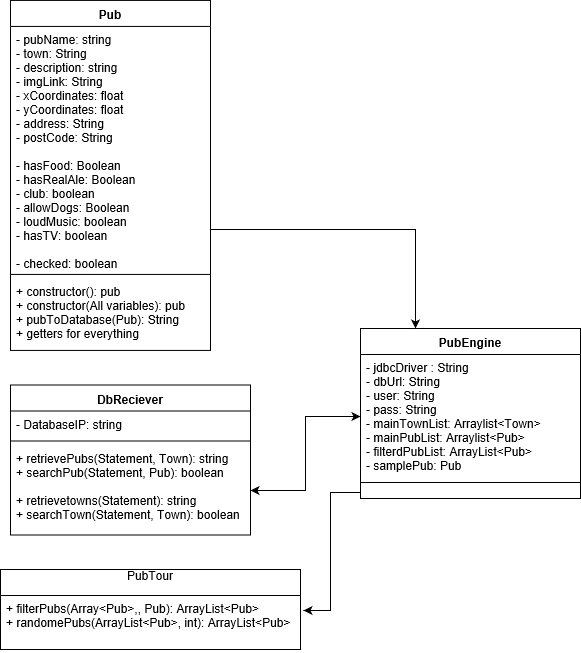

The diagram above was exported from draw.io. Its source (the exported page's mxGraphModel, read from the mxfile embedded in the PNG):
<mxGraphModel grid="1" math="0" pageHeight="1169" pageWidth="827" pageScale="1" page="1" fold="1" arrows="1" connect="1" tooltips="1" guides="1" gridSize="10" dy="573" dx="480" shadow="0">
  <root>
    <mxCell id="0" />
    <mxCell id="1" parent="0" />
    <mxCell id="EBSIZukRBhrUao9tLfaL-10" value="DbReciever" parent="1" vertex="1" style="swimlane;fontStyle=1;align=center;verticalAlign=top;childLayout=stackLayout;horizontal=1;startSize=26;horizontalStack=0;resizeParent=1;resizeParentMax=0;resizeLast=0;collapsible=1;marginBottom=0;">
      <mxGeometry as="geometry" width="240" height="150" y="425.5" x="80" />
    </mxCell>
    <mxCell id="EBSIZukRBhrUao9tLfaL-11" value="- DatabaseIP: string" parent="EBSIZukRBhrUao9tLfaL-10" vertex="1" style="text;strokeColor=none;fillColor=none;align=left;verticalAlign=top;spacingLeft=4;spacingRight=4;overflow=hidden;rotatable=0;points=[[0,0.5],[1,0.5]];portConstraint=eastwest;">
      <mxGeometry as="geometry" width="240" height="26" y="26" />
    </mxCell>
    <mxCell id="EBSIZukRBhrUao9tLfaL-12" value="" parent="EBSIZukRBhrUao9tLfaL-10" vertex="1" style="line;strokeWidth=1;fillColor=none;align=left;verticalAlign=middle;spacingTop=-1;spacingLeft=3;spacingRight=3;rotatable=0;labelPosition=right;points=[];portConstraint=eastwest;">
      <mxGeometry as="geometry" width="240" height="8" y="52" />
    </mxCell>
    <mxCell id="EBSIZukRBhrUao9tLfaL-13" value="+ retrievePubs(Statement, Town): string&#10;+ searchPub(Statement, Pub): boolean&#10;&#10;+ retrievetowns(Statement): string&#10;+ searchTown(Statement, Town): boolean&#10;" parent="EBSIZukRBhrUao9tLfaL-10" vertex="1" style="text;strokeColor=none;fillColor=none;align=left;verticalAlign=top;spacingLeft=4;spacingRight=4;overflow=hidden;rotatable=0;points=[[0,0.5],[1,0.5]];portConstraint=eastwest;">
      <mxGeometry as="geometry" width="240" height="90" y="60" />
    </mxCell>
    <mxCell id="EBSIZukRBhrUao9tLfaL-14" value="Pub&#10;" parent="1" vertex="1" style="swimlane;fontStyle=1;align=center;verticalAlign=top;childLayout=stackLayout;horizontal=1;startSize=26;horizontalStack=0;resizeParent=1;resizeParentMax=0;resizeLast=0;collapsible=1;marginBottom=0;">
      <mxGeometry as="geometry" width="200" height="350" y="40.928571428571445" x="80" />
    </mxCell>
    <mxCell id="EBSIZukRBhrUao9tLfaL-15" value="- pubName: string&#10;- town: String&#10;- description: string&#10;- imgLink: String&#10;- xCoordinates: float&#10;- yCoordinates: float&#10;- address: String&#10;- postCode: String&#10;&#10;- hasFood: Boolean&#10;- hasRealAle: Boolean&#10;- club: boolean&#10;- allowDogs: Boolean&#10;- loudMusic: boolean&#10;- hasTV: boolean&#10;&#10;- checked: boolean&#10;" parent="EBSIZukRBhrUao9tLfaL-14" vertex="1" style="text;strokeColor=none;fillColor=none;align=left;verticalAlign=top;spacingLeft=4;spacingRight=4;overflow=hidden;rotatable=0;points=[[0,0.5],[1,0.5]];portConstraint=eastwest;">
      <mxGeometry as="geometry" width="200" height="244" y="26" />
    </mxCell>
    <mxCell id="EBSIZukRBhrUao9tLfaL-16" value="" parent="EBSIZukRBhrUao9tLfaL-14" vertex="1" style="line;strokeWidth=1;fillColor=none;align=left;verticalAlign=middle;spacingTop=-1;spacingLeft=3;spacingRight=3;rotatable=0;labelPosition=right;points=[];portConstraint=eastwest;">
      <mxGeometry as="geometry" width="200" height="8" y="270" />
    </mxCell>
    <mxCell id="EBSIZukRBhrUao9tLfaL-17" value="+ constructor(): pub&#10;+ constructor(All variables): pub&#10;+ pubToDatabase(Pub): String&#10;+ getters for everything" parent="EBSIZukRBhrUao9tLfaL-14" vertex="1" style="text;strokeColor=none;fillColor=none;align=left;verticalAlign=top;spacingLeft=4;spacingRight=4;overflow=hidden;rotatable=0;points=[[0,0.5],[1,0.5]];portConstraint=eastwest;">
      <mxGeometry as="geometry" width="200" height="72" y="278" />
    </mxCell>
    <mxCell id="c7f1QdpUAJqLP9nUClAI-4" value="PubEngine&#10;" parent="1" vertex="1" style="swimlane;fontStyle=1;align=center;verticalAlign=top;childLayout=stackLayout;horizontal=1;startSize=26;horizontalStack=0;resizeParent=1;resizeParentMax=0;resizeLast=0;collapsible=1;marginBottom=0;">
      <mxGeometry as="geometry" width="220" height="170" y="369" x="430" />
    </mxCell>
    <mxCell id="c7f1QdpUAJqLP9nUClAI-5" value="- jdbcDriver : String&#10;- dbUrl: String&#10;- user: String&#10;- pass: String&#10;- mainTownList: Arraylist&lt;Town&gt;&#10;- mainPubList: Arraylist&lt;Pub&gt;&#10;- filterdPubList: ArrayList&lt;Pub&gt;&#10;- samplePub: Pub&#10;" parent="c7f1QdpUAJqLP9nUClAI-4" vertex="1" style="text;strokeColor=none;fillColor=none;align=left;verticalAlign=top;spacingLeft=4;spacingRight=4;overflow=hidden;rotatable=0;points=[[0,0.5],[1,0.5]];portConstraint=eastwest;">
      <mxGeometry as="geometry" width="220" height="124" y="26" />
    </mxCell>
    <mxCell id="c7f1QdpUAJqLP9nUClAI-6" value="" parent="c7f1QdpUAJqLP9nUClAI-4" vertex="1" style="line;strokeWidth=1;fillColor=none;align=left;verticalAlign=middle;spacingTop=-1;spacingLeft=3;spacingRight=3;rotatable=0;labelPosition=right;points=[];portConstraint=eastwest;">
      <mxGeometry as="geometry" width="220" height="8" y="150" />
    </mxCell>
    <mxCell id="c7f1QdpUAJqLP9nUClAI-7" value="&#10;" parent="c7f1QdpUAJqLP9nUClAI-4" vertex="1" style="text;strokeColor=none;fillColor=none;align=left;verticalAlign=top;spacingLeft=4;spacingRight=4;overflow=hidden;rotatable=0;points=[[0,0.5],[1,0.5]];portConstraint=eastwest;">
      <mxGeometry as="geometry" width="220" height="12" y="158" />
    </mxCell>
    <mxCell id="c7f1QdpUAJqLP9nUClAI-10" parent="1" style="edgeStyle=orthogonalEdgeStyle;rounded=0;orthogonalLoop=1;jettySize=auto;html=1;entryX=0.25;entryY=0;entryDx=0;entryDy=0;" target="c7f1QdpUAJqLP9nUClAI-4" edge="1" source="EBSIZukRBhrUao9tLfaL-15">
      <mxGeometry as="geometry" relative="1">
        <Array as="points">
          <mxPoint y="270" x="485" />
        </Array>
      </mxGeometry>
    </mxCell>
    <mxCell id="c7f1QdpUAJqLP9nUClAI-12" parent="1" style="edgeStyle=orthogonalEdgeStyle;rounded=0;orthogonalLoop=1;jettySize=auto;html=1;entryX=0;entryY=0.5;entryDx=0;entryDy=0;" target="c7f1QdpUAJqLP9nUClAI-5" edge="1" source="EBSIZukRBhrUao9tLfaL-13">
      <mxGeometry as="geometry" relative="1" />
    </mxCell>
    <mxCell id="c7f1QdpUAJqLP9nUClAI-13" parent="1" style="edgeStyle=orthogonalEdgeStyle;rounded=0;orthogonalLoop=1;jettySize=auto;html=1;entryX=1;entryY=0.5;entryDx=0;entryDy=0;" target="EBSIZukRBhrUao9tLfaL-13" edge="1" source="c7f1QdpUAJqLP9nUClAI-5">
      <mxGeometry as="geometry" relative="1" />
    </mxCell>
    <mxCell id="9RB_gFf_1Kzwx68iyDxG-1" value="PubTour&#10;" parent="1" vertex="1" style="swimlane;fontStyle=0;childLayout=stackLayout;horizontal=1;startSize=26;fillColor=none;horizontalStack=0;resizeParent=1;resizeParentMax=0;resizeLast=0;collapsible=1;marginBottom=0;">
      <mxGeometry as="geometry" width="300" height="80" y="610" x="70" />
    </mxCell>
    <mxCell id="9RB_gFf_1Kzwx68iyDxG-2" value="+ filterPubs(Array&lt;Pub&gt;,, Pub): ArrayList&lt;Pub&gt;&#10;+ randomePubs(ArrayList&lt;Pub&gt;, int): ArrayList&lt;Pub&gt;&#10;" parent="9RB_gFf_1Kzwx68iyDxG-1" vertex="1" style="text;strokeColor=none;fillColor=none;align=left;verticalAlign=top;spacingLeft=4;spacingRight=4;overflow=hidden;rotatable=0;points=[[0,0.5],[1,0.5]];portConstraint=eastwest;">
      <mxGeometry as="geometry" width="300" height="54" y="26" />
    </mxCell>
    <mxCell id="9RB_gFf_1Kzwx68iyDxG-5" parent="1" style="edgeStyle=orthogonalEdgeStyle;rounded=0;orthogonalLoop=1;jettySize=auto;html=1;entryX=1.01;entryY=0.281;entryDx=0;entryDy=0;entryPerimeter=0;" target="9RB_gFf_1Kzwx68iyDxG-2" edge="1" source="c7f1QdpUAJqLP9nUClAI-7">
      <mxGeometry as="geometry" relative="1" />
    </mxCell>
  </root>
</mxGraphModel>